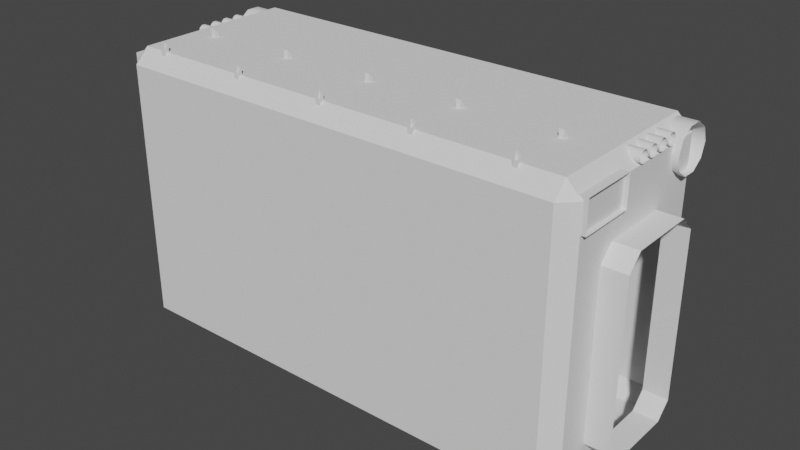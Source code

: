# Source: Corridor.blend  (saved by Blender 3.0.42; exported with 4.5.12 LTS)
import bpy
from mathutils import Matrix  # noqa: F401  (used for matrix-valued properties, if any)

bpy.ops.wm.read_factory_settings(use_empty=True)
scene = bpy.context.scene
scene.name = 'Scene'

# ---- collections
col_collection = bpy.data.collections.new('Collection'); scene.collection.children.link(col_collection)

# ---- world
world_world = bpy.data.worlds.new('World'); scene.world = world_world
world_world.use_nodes = True; world_world.node_tree.nodes.clear()
_N = world_world.node_tree.nodes; _L = world_world.node_tree.links
n0 = _N.new('ShaderNodeOutputWorld'); n0.name = 'World Output'; n0.location = (300, 300)
n1 = _N.new('ShaderNodeBackground'); n1.name = 'Background'; n1.location = (10, 300)
n1.inputs[0].default_value = (0.05088, 0.05088, 0.05088, 1.0)
_L.new(n1.outputs[0], n0.inputs[0])
n0.is_active_output = True
world_world.color = (0.05088, 0.05088, 0.05088)
world_world.use_sun_shadow = False
world_world.sun_shadow_jitter_overblur = 0.0

# ---- meshes
me_cube_001 = bpy.data.meshes.new('Cube.001')
me_cube_001.from_pydata([(5.0, -1.0, 1.36), (5.0, 0.7, 1.66), (5.0, -0.7, 1.66), (5.0, -1.0, -2.04), (5.0, -0.7, -2.34), (5.0, 1.0, 1.36), (5.0, 1.0, -2.04), (5.0, 0.7, -2.34), (5.5, -1.0, 1.36), (5.5, 0.7, 1.66), (5.5, -0.7, 1.66), (5.5, -1.0, -2.04), (5.5, -0.7, -2.34), (5.5, 1.0, 1.36), (5.5, 1.0, -2.04), (5.5, 0.7, -2.34), (4.7, 1.999, 2.7), (4.7, 1.699, 3.0), (5.0, 1.696, 2.7), (4.7, 1.999, -2.7), (5.0, 1.695, -2.708), (5.0, -1.696, 2.7), (4.7, -1.7, 3.0), (4.7, -2.0, 2.7), (5.0, -1.696, -2.708), (4.7, -2.0, -2.7), (-4.7, 1.699, 3.0), (-4.7, 1.999, 2.7), (-5.0, 1.699, 2.7), (-5.0, 1.699, -2.7), (-4.7, 1.999, -2.7), (-4.7, -1.7, 3.0), (-5.0, -1.7, 2.7), (-4.7, -2.0, 2.7), (-4.7, -2.0, -2.7), (-5.0, -1.7, -2.7), (-5.0, -1.0, 1.36), (-5.0, -1.0, -2.04), (-5.0, 1.0, -2.04), (-5.0, 0.7, -2.34), (-5.0, -0.7, -2.34), (-5.0, -0.7, 1.66), (-5.0, 1.0, 1.36), (-5.0, 0.7, 1.66), (-0.7019, 1.999, -2.34), (-1.002, 1.999, -2.04), (0.6981, 1.999, -2.34), (0.9981, 1.999, -2.04), (-1.002, 1.999, 1.36), (-0.7019, 1.999, 1.66), (0.9981, 1.999, 1.36), (0.6981, 1.999, 1.66), (-0.7019, 1.821, -2.34), (-1.002, 1.821, -2.04), (0.6981, 1.821, -2.34), (0.9981, 1.821, -2.04), (-1.002, 1.821, 1.36), (-0.7019, 1.821, 1.66), (0.9981, 1.821, 1.36), (0.6981, 1.821, 1.66)], [], [(23, 25, 34, 33), (22, 31, 26, 17), (40, 37, 35, 29, 38, 39), (38, 29, 28, 32, 35, 37, 36, 41, 43, 42), (18, 20, 6, 5, 1, 2, 0, 3, 24, 21), (24, 3, 4, 7, 6, 20), (3, 11, 12, 4), (2, 10, 8, 0), (6, 14, 13, 5), (7, 15, 14, 6), (5, 13, 9, 1), (1, 9, 10, 2), (0, 8, 11, 3), (4, 12, 15, 7), (16, 18, 17), (21, 23, 22), (26, 28, 27), (31, 33, 32), (18, 16, 19, 20), (17, 18, 21, 22), (16, 17, 26, 27), (27, 28, 29, 30), (22, 23, 33, 31), (32, 33, 34, 35), (23, 21, 24, 25), (28, 26, 31, 32), (47, 19, 16, 27, 30, 45, 48, 49, 51, 50), (45, 30, 19, 47, 46, 44), (48, 45, 53, 56), (44, 46, 54, 52), (51, 49, 57, 59), (49, 48, 56, 57), (46, 47, 55, 54), (50, 51, 59, 58), (45, 44, 52, 53), (47, 50, 58, 55), (54, 55, 58, 59, 57, 56, 53, 52)])
_uv = me_cube_001.uv_layers.new(name='UVMap')
_uv.uv.foreach_set('vector', [0.2507, 0.4536, 0.2306, 0.2053, 0.6749, 0.2154, 0.6436, 0.4527, 0.2475, 0.4719, 0.6463, 0.4719, 0.6463, 0.6161, 0.2475, 0.6161, 0.8781, 0.5143, 0.8654, 0.5016, 0.8934, 0.4719, 0.8934, 0.6161, 0.8654, 0.5865, 0.8781, 0.5737, 0.8654, 0.5865, 0.8934, 0.6161, 0.6643, 0.6161, 0.6643, 0.4719, 0.8934, 0.4719, 0.8654, 0.5016, 0.7212, 0.5016, 0.7084, 0.5143, 0.7084, 0.5737, 0.7212, 0.5865, 0.2295, 0.616, 0.0001137, 0.616, 0.02845, 0.5865, 0.1727, 0.5865, 0.1854, 0.5737, 0.1854, 0.5143, 0.1727, 0.5016, 0.02845, 0.5016, 0.0001137, 0.4721, 0.2295, 0.4721, 0.0001137, 0.4721, 0.02845, 0.5016, 0.01572, 0.5143, 0.01572, 0.5737, 0.02845, 0.5865, 0.0001137, 0.616, 0.9158, 0.2798, 0.8936, 0.2798, 0.8936, 0.2609, 0.9158, 0.2609, 0.9158, 0.4498, 0.8936, 0.4498, 0.8936, 0.431, 0.9158, 0.431, 0.9158, 0.6821, 0.8936, 0.6821, 0.8936, 0.5309, 0.9158, 0.5309, 0.9158, 0.7009, 0.8936, 0.7009, 0.8936, 0.6821, 0.9158, 0.6821, 0.9158, 0.5309, 0.8936, 0.5309, 0.8936, 0.5121, 0.9158, 0.5121, 0.9158, 0.5121, 0.8936, 0.5121, 0.8936, 0.4498, 0.9158, 0.4498, 0.9158, 0.431, 0.8936, 0.431, 0.8936, 0.2798, 0.9158, 0.2798, 0.9158, 0.2609, 0.8936, 0.2609, 0.8936, 0.1987, 0.9158, 0.1987, 0.2508, 0.6356, 0.2316, 0.6309, 0.2475, 0.6161, 0.2319, 0.458, 0.2507, 0.4536, 0.2475, 0.4719, 0.6463, 0.6161, 0.6615, 0.6297, 0.6433, 0.6343, 0.6463, 0.4719, 0.6436, 0.4527, 0.6621, 0.458, 0.2316, 0.6309, 0.2508, 0.6356, 0.2329, 0.8789, 0.2133, 0.8778, 0.2475, 0.6161, 0.2295, 0.616, 0.2295, 0.4721, 0.2475, 0.4719, 0.2508, 0.6356, 0.2475, 0.6161, 0.6463, 0.6161, 0.6433, 0.6343, 0.6433, 0.6343, 0.6615, 0.6297, 0.6853, 0.8704, 0.6664, 0.8723, 0.2475, 0.4719, 0.2507, 0.4536, 0.6436, 0.4527, 0.6463, 0.4719, 0.6621, 0.458, 0.6436, 0.4527, 0.6749, 0.2154, 0.6953, 0.2181, 0.2507, 0.4536, 0.2319, 0.458, 0.2107, 0.2066, 0.2306, 0.2053, 0.6643, 0.6161, 0.6463, 0.6161, 0.6463, 0.4719, 0.6643, 0.4719, 0.4053, 0.846, 0.2329, 0.8789, 0.2508, 0.6356, 0.6433, 0.6343, 0.6664, 0.8723, 0.4958, 0.8447, 0.4928, 0.694, 0.4793, 0.6809, 0.4175, 0.6818, 0.4041, 0.6952, 0.4958, 0.8447, 0.6664, 0.8723, 0.2329, 0.8789, 0.4053, 0.846, 0.4189, 0.8595, 0.4825, 0.8585, 0.8985, 0.1783, 0.8936, 0.02217, 0.9025, 0.02485, 0.907, 0.1739, 0.9164, 0.0001137, 0.9855, 0.009197, 0.9812, 0.01687, 0.9152, 0.008912, 0.9831, 0.1985, 0.9148, 0.1968, 0.9189, 0.1881, 0.9783, 0.1898, 0.9148, 0.1968, 0.8985, 0.1783, 0.907, 0.1739, 0.9189, 0.1881, 0.9855, 0.009197, 0.9999, 0.02705, 0.9915, 0.03082, 0.9812, 0.01687, 0.9999, 0.1803, 0.9831, 0.1985, 0.9783, 0.1898, 0.9912, 0.1766, 0.8936, 0.02217, 0.9068, 0.002584, 0.9152, 0.008912, 0.9025, 0.02485, 0.9999, 0.02705, 0.9999, 0.1803, 0.9912, 0.1766, 0.9915, 0.03082, 0.9812, 0.01687, 0.9915, 0.03082, 0.9912, 0.1766, 0.9783, 0.1898, 0.9189, 0.1881, 0.907, 0.1739, 0.9025, 0.02485, 0.9152, 0.008912])
me_cube_001.use_remesh_fix_poles = True
me_cube_001.use_remesh_preserve_attributes = False
me_cube_001.update()
me_cylinder_007 = bpy.data.meshes.new('Cylinder.007')
me_cylinder_007.from_pydata([(-5.036, 0.1209, 2.62e-08), (5.036, 0.1209, 2.62e-08), (-5.036, 0.09785, -0.07109), (5.036, 0.09785, -0.07109), (-5.036, 0.03737, -0.115), (5.036, 0.03737, -0.115), (-5.036, -0.03737, -0.115), (5.036, -0.03737, -0.115), (-5.036, -0.09785, -0.07109), (5.036, -0.09785, -0.07109), (-5.036, -0.1209, 4.062e-08), (5.036, -0.1209, 3.341e-08), (-5.036, -0.09785, 0.07109), (5.036, -0.09785, 0.07109), (-5.036, -0.03737, 0.115), (5.036, -0.03737, 0.115), (-5.036, 0.03737, 0.115), (5.036, 0.03737, 0.115), (-5.036, 0.09785, 0.07109), (5.036, 0.09785, 0.07109)], [], [(0, 1, 3, 2), (2, 3, 5, 4), (4, 5, 7, 6), (6, 7, 9, 8), (8, 9, 11, 10), (10, 11, 13, 12), (12, 13, 15, 14), (14, 15, 17, 16), (16, 17, 19, 18), (18, 19, 1, 0)])
me_cylinder_007.polygons.foreach_set('use_smooth', [True] * 10)
_uv = me_cylinder_007.uv_layers.new(name='UVMap')
_uv.uv.foreach_set('vector', [0.1395, 0.000291, 0.1395, 0.999, 0.122, 0.9991, 0.122, 0.0004156, 0.122, 0.0004156, 0.122, 0.9991, 0.1046, 0.9992, 0.1046, 0.0005402, 0.1046, 0.0005402, 0.1046, 0.9992, 0.08719, 0.9993, 0.08719, 0.0006649, 0.08719, 0.0006649, 0.08719, 0.9993, 0.06976, 0.9995, 0.06976, 0.0007895, 0.06976, 0.0007895, 0.06976, 0.9995, 0.05233, 0.9996, 0.05233, 0.0009141, 0.05233, 0.0009141, 0.05233, 0.9996, 0.0349, 0.9997, 0.0349, 0.001039, 0.0349, 0.001039, 0.0349, 0.9997, 0.01747, 0.9998, 0.01747, 0.001163, 0.01747, 0.001163, 0.01747, 0.9998, 4.175e-05, 1.0, 4.178e-05, 0.001288, 0.1743, 4.175e-05, 0.1743, 0.9987, 0.1569, 0.9988, 0.1569, 0.0001664, 0.1569, 0.0001664, 0.1569, 0.9988, 0.1395, 0.999, 0.1395, 0.000291])
me_cylinder_007.use_remesh_fix_poles = True
me_cylinder_007.use_remesh_preserve_attributes = False
me_cylinder_007.update()
me_cylinder_008 = bpy.data.meshes.new('Cylinder.008')
me_cylinder_008.from_pydata([(-5.036, 0.1209, 2.62e-08), (5.036, 0.1209, 2.62e-08), (-5.036, 0.09785, -0.07109), (5.036, 0.09785, -0.07109), (-5.036, 0.03737, -0.115), (5.036, 0.03737, -0.115), (-5.036, -0.03737, -0.115), (5.036, -0.03737, -0.115), (-5.036, -0.09785, -0.07109), (5.036, -0.09785, -0.07109), (-5.036, -0.1209, 4.062e-08), (5.036, -0.1209, 3.341e-08), (-5.036, -0.09785, 0.07109), (5.036, -0.09785, 0.07109), (-5.036, -0.03737, 0.115), (5.036, -0.03737, 0.115), (-5.036, 0.03737, 0.115), (5.036, 0.03737, 0.115), (-5.036, 0.09785, 0.07109), (5.036, 0.09785, 0.07109)], [], [(0, 1, 3, 2), (2, 3, 5, 4), (4, 5, 7, 6), (6, 7, 9, 8), (8, 9, 11, 10), (10, 11, 13, 12), (12, 13, 15, 14), (14, 15, 17, 16), (16, 17, 19, 18), (18, 19, 1, 0)])
me_cylinder_008.polygons.foreach_set('use_smooth', [True] * 10)
_uv = me_cylinder_008.uv_layers.new(name='UVMap')
_uv.uv.foreach_set('vector', [0.1395, 0.000291, 0.1395, 0.999, 0.122, 0.9991, 0.122, 0.0004156, 0.122, 0.0004156, 0.122, 0.9991, 0.1046, 0.9992, 0.1046, 0.0005402, 0.1046, 0.0005402, 0.1046, 0.9992, 0.08719, 0.9993, 0.08719, 0.0006649, 0.08719, 0.0006649, 0.08719, 0.9993, 0.06976, 0.9995, 0.06976, 0.0007895, 0.06976, 0.0007895, 0.06976, 0.9995, 0.05233, 0.9996, 0.05233, 0.0009141, 0.05233, 0.0009141, 0.05233, 0.9996, 0.0349, 0.9997, 0.0349, 0.001039, 0.0349, 0.001039, 0.0349, 0.9997, 0.01747, 0.9998, 0.01747, 0.001163, 0.01747, 0.001163, 0.01747, 0.9998, 4.175e-05, 1.0, 4.178e-05, 0.001288, 0.1743, 4.175e-05, 0.1743, 0.9987, 0.1569, 0.9988, 0.1569, 0.0001664, 0.1569, 0.0001664, 0.1569, 0.9988, 0.1395, 0.999, 0.1395, 0.000291])
me_cylinder_008.use_remesh_fix_poles = True
me_cylinder_008.use_remesh_preserve_attributes = False
me_cylinder_008.update()
me_cylinder_009 = bpy.data.meshes.new('Cylinder.009')
me_cylinder_009.from_pydata([(-5.036, 0.1209, 2.62e-08), (5.036, 0.1209, 2.62e-08), (-5.036, 0.09785, -0.07109), (5.036, 0.09785, -0.07109), (-5.036, 0.03737, -0.115), (5.036, 0.03737, -0.115), (-5.036, -0.03737, -0.115), (5.036, -0.03737, -0.115), (-5.036, -0.09785, -0.07109), (5.036, -0.09785, -0.07109), (-5.036, -0.1209, 4.062e-08), (5.036, -0.1209, 3.341e-08), (-5.036, -0.09785, 0.07109), (5.036, -0.09785, 0.07109), (-5.036, -0.03737, 0.115), (5.036, -0.03737, 0.115), (-5.036, 0.03737, 0.115), (5.036, 0.03737, 0.115), (-5.036, 0.09785, 0.07109), (5.036, 0.09785, 0.07109)], [], [(0, 1, 3, 2), (2, 3, 5, 4), (4, 5, 7, 6), (6, 7, 9, 8), (8, 9, 11, 10), (10, 11, 13, 12), (12, 13, 15, 14), (14, 15, 17, 16), (16, 17, 19, 18), (18, 19, 1, 0)])
me_cylinder_009.polygons.foreach_set('use_smooth', [True] * 10)
_uv = me_cylinder_009.uv_layers.new(name='UVMap')
_uv.uv.foreach_set('vector', [0.1395, 0.000291, 0.1395, 0.999, 0.122, 0.9991, 0.122, 0.0004156, 0.122, 0.0004156, 0.122, 0.9991, 0.1046, 0.9992, 0.1046, 0.0005402, 0.1046, 0.0005402, 0.1046, 0.9992, 0.08719, 0.9993, 0.08719, 0.0006649, 0.08719, 0.0006649, 0.08719, 0.9993, 0.06976, 0.9995, 0.06976, 0.0007895, 0.06976, 0.0007895, 0.06976, 0.9995, 0.05233, 0.9996, 0.05233, 0.0009141, 0.05233, 0.0009141, 0.05233, 0.9996, 0.0349, 0.9997, 0.0349, 0.001039, 0.0349, 0.001039, 0.0349, 0.9997, 0.01747, 0.9998, 0.01747, 0.001163, 0.01747, 0.001163, 0.01747, 0.9998, 4.175e-05, 1.0, 4.178e-05, 0.001288, 0.1743, 4.175e-05, 0.1743, 0.9987, 0.1569, 0.9988, 0.1569, 0.0001664, 0.1569, 0.0001664, 0.1569, 0.9988, 0.1395, 0.999, 0.1395, 0.000291])
me_cylinder_009.use_remesh_fix_poles = True
me_cylinder_009.use_remesh_preserve_attributes = False
me_cylinder_009.update()
me_cylinder_010 = bpy.data.meshes.new('Cylinder.010')
me_cylinder_010.from_pydata([(-5.036, 0.1209, 2.62e-08), (5.036, 0.1209, 2.62e-08), (-5.036, 0.09785, -0.07109), (5.036, 0.09785, -0.07109), (-5.036, 0.03737, -0.115), (5.036, 0.03737, -0.115), (-5.036, -0.03737, -0.115), (5.036, -0.03737, -0.115), (-5.036, -0.09785, -0.07109), (5.036, -0.09785, -0.07109), (-5.036, -0.1209, 4.062e-08), (5.036, -0.1209, 3.341e-08), (-5.036, -0.09785, 0.07109), (5.036, -0.09785, 0.07109), (-5.036, -0.03737, 0.115), (5.036, -0.03737, 0.115), (-5.036, 0.03737, 0.115), (5.036, 0.03737, 0.115), (-5.036, 0.09785, 0.07109), (5.036, 0.09785, 0.07109)], [], [(0, 1, 3, 2), (2, 3, 5, 4), (4, 5, 7, 6), (6, 7, 9, 8), (8, 9, 11, 10), (10, 11, 13, 12), (12, 13, 15, 14), (14, 15, 17, 16), (16, 17, 19, 18), (18, 19, 1, 0)])
me_cylinder_010.polygons.foreach_set('use_smooth', [True] * 10)
_uv = me_cylinder_010.uv_layers.new(name='UVMap')
_uv.uv.foreach_set('vector', [0.1395, 0.000291, 0.1395, 0.999, 0.122, 0.9991, 0.122, 0.0004156, 0.122, 0.0004156, 0.122, 0.9991, 0.1046, 0.9992, 0.1046, 0.0005402, 0.1046, 0.0005402, 0.1046, 0.9992, 0.08719, 0.9993, 0.08719, 0.0006649, 0.08719, 0.0006649, 0.08719, 0.9993, 0.06976, 0.9995, 0.06976, 0.0007895, 0.06976, 0.0007895, 0.06976, 0.9995, 0.05233, 0.9996, 0.05233, 0.0009141, 0.05233, 0.0009141, 0.05233, 0.9996, 0.0349, 0.9997, 0.0349, 0.001039, 0.0349, 0.001039, 0.0349, 0.9997, 0.01747, 0.9998, 0.01747, 0.001163, 0.01747, 0.001163, 0.01747, 0.9998, 4.175e-05, 1.0, 4.178e-05, 0.001288, 0.1743, 4.175e-05, 0.1743, 0.9987, 0.1569, 0.9988, 0.1569, 0.0001664, 0.1569, 0.0001664, 0.1569, 0.9988, 0.1395, 0.999, 0.1395, 0.000291])
me_cylinder_010.use_remesh_fix_poles = True
me_cylinder_010.use_remesh_preserve_attributes = False
me_cylinder_010.update()
me_cylinder_011 = bpy.data.meshes.new('Cylinder.011')
me_cylinder_011.from_pydata([(-5.138, 0.4698, 1.018e-07), (5.138, 0.4698, 1.018e-07), (-5.138, 0.38, -0.2761), (5.138, 0.38, -0.2761), (-5.138, 0.1452, -0.4468), (5.138, 0.1452, -0.4468), (-5.138, -0.1452, -0.4468), (5.138, -0.1452, -0.4468), (-5.138, -0.38, -0.2761), (5.138, -0.38, -0.2761), (-5.138, -0.4698, 1.578e-07), (5.138, -0.4698, 1.298e-07), (-5.138, -0.38, 0.2761), (5.138, -0.38, 0.2761), (-5.138, -0.1452, 0.4468), (5.138, -0.1452, 0.4468), (-5.138, 0.1452, 0.4468), (5.138, 0.1452, 0.4468), (-5.138, 0.38, 0.2761), (5.138, 0.38, 0.2761)], [], [(0, 1, 3, 2), (2, 3, 5, 4), (4, 5, 7, 6), (6, 7, 9, 8), (8, 9, 11, 10), (10, 11, 13, 12), (12, 13, 15, 14), (14, 15, 17, 16), (16, 17, 19, 18), (18, 19, 1, 0)])
me_cylinder_011.polygons.foreach_set('use_smooth', [True] * 10)
_uv = me_cylinder_011.uv_layers.new(name='UVMap')
_uv.uv.foreach_set('vector', [5.366e-05, 0.05656, 0.9999, 0.05656, 0.9999, 0.08481, 5.347e-05, 0.08481, 5.347e-05, 0.08481, 0.9999, 0.08481, 0.9999, 0.1131, 5.329e-05, 0.1131, 5.329e-05, 0.1131, 0.9999, 0.1131, 0.9999, 0.1413, 5.334e-05, 0.1413, 5.334e-05, 0.1413, 0.9999, 0.1413, 0.9999, 0.1696, 5.324e-05, 0.1696, 5.324e-05, 0.1696, 0.9999, 0.1696, 0.9999, 0.1978, 5.315e-05, 0.1978, 5.315e-05, 0.1978, 0.9999, 0.1978, 0.9999, 0.2261, 5.315e-05, 0.2261, 5.315e-05, 0.2261, 0.9999, 0.2261, 0.9999, 0.2543, 5.315e-05, 0.2543, 5.315e-05, 0.2543, 0.9999, 0.2543, 0.9999, 0.2826, 5.32e-05, 0.2826, 5.412e-05, 5.315e-05, 0.9999, 6.192e-05, 0.9999, 0.02831, 5.385e-05, 0.02831, 5.385e-05, 0.02831, 0.9999, 0.02831, 0.9999, 0.05656, 5.366e-05, 0.05656])
me_cylinder_011.use_remesh_fix_poles = True
me_cylinder_011.use_remesh_preserve_attributes = False
me_cylinder_011.update()
me_cube_031 = bpy.data.meshes.new('Cube.031')
me_cube_031.from_pydata([(-5.091, -0.5886, -0.3176), (-5.091, -0.5886, 0.3176), (-5.091, 0.5886, -0.3176), (-5.091, 0.5886, 0.3176), (5.091, -0.5886, -0.3176), (5.091, -0.5886, 0.3176), (5.091, 0.5886, -0.3176), (5.091, 0.5886, 0.3176)], [], [(2, 3, 7, 6), (4, 5, 1, 0), (2, 6, 4, 0), (7, 3, 1, 5)])
_uv = me_cube_031.uv_layers.new(name='UVMap')
_uv.uv.foreach_set('vector', [0.178, 5.966e-05, 0.2404, 5.966e-05, 0.2404, 0.9999, 0.178, 0.9999, 0.06244, 0.9999, 5.973e-05, 0.9999, 5.966e-05, 5.97e-05, 0.06244, 5.97e-05, 0.178, 5.966e-05, 0.178, 0.9999, 0.06244, 0.9999, 0.06244, 5.97e-05, 0.2404, 0.9999, 0.2404, 5.966e-05, 0.356, 5.966e-05, 0.356, 0.9999])
me_cube_031.use_remesh_fix_poles = True
me_cube_031.use_remesh_preserve_attributes = False
me_cube_031.update()
me_cube_032 = bpy.data.meshes.new('Cube.032')
me_cube_032.from_pydata([(-0.04949, -0.6807, -0.0495), (-0.04949, -0.5817, 0.0495), (-0.04949, 0.6751, -0.0495), (-0.04949, 0.5761, 0.0495), (0.04949, -0.6807, -0.0495), (0.04949, -0.5817, 0.0495), (0.04949, 0.6751, -0.0495), (0.04949, 0.5761, 0.0495), (-0.04949, -0.6807, 0.9505), (-0.04949, -0.5817, 1.049), (0.04949, -0.6807, 0.9505), (0.04949, -0.5817, 1.049), (-0.04949, 0.6751, 0.9505), (-0.04949, 0.5761, 1.049), (0.04949, 0.6751, 0.9505), (0.04949, 0.5761, 1.049)], [], [(0, 1, 3, 2), (3, 7, 15, 13), (6, 7, 5, 4), (5, 1, 9, 11), (2, 6, 4, 0), (7, 3, 1, 5), (4, 5, 11, 10), (1, 0, 8, 9), (0, 4, 10, 8), (2, 3, 13, 12), (7, 6, 14, 15), (6, 2, 12, 14)])
_uv = me_cube_032.uv_layers.new(name='UVMap')
_uv.uv.foreach_set('vector', [0.07421, 0.3307, 0.1093, 0.3314, 0.0908, 0.6649, 0.06522, 0.6661, 0.0908, 0.6649, 0.121, 0.6648, 0.1365, 0.9877, 0.1045, 0.9892, 0.03548, 0.6645, 3.694e-05, 0.6639, 0.01603, 0.3305, 0.04463, 0.3294, 0.1365, 0.3315, 0.1093, 0.3314, 0.1094, 0.005825, 0.1356, 0.005898, 0.06522, 0.6661, 0.03548, 0.6645, 0.04463, 0.3294, 0.07421, 0.3307, 0.121, 0.6648, 0.0908, 0.6649, 0.1093, 0.3314, 0.1365, 0.3315, 0.04463, 0.3294, 0.01603, 0.3305, 0.006893, 3.694e-05, 0.04051, 0.03184, 0.1093, 0.3314, 0.07421, 0.3307, 0.08294, 0.03157, 0.1094, 0.005825, 0.07421, 0.3307, 0.04463, 0.3294, 0.04051, 0.03184, 0.08294, 0.03157, 0.06522, 0.6661, 0.0908, 0.6649, 0.1045, 0.9892, 0.07707, 0.9644, 3.694e-05, 0.6639, 0.03548, 0.6645, 0.03447, 0.9666, 0.001333, 1.0, 0.03548, 0.6645, 0.06522, 0.6661, 0.07707, 0.9644, 0.03447, 0.9666])
me_cube_032.use_remesh_fix_poles = True
me_cube_032.use_remesh_preserve_attributes = False
me_cube_032.update()
me_cube_033 = bpy.data.meshes.new('Cube.033')
me_cube_033.from_pydata([(-0.04949, -0.6807, -0.0495), (-0.04949, -0.5817, 0.0495), (-0.04949, 0.6751, -0.0495), (-0.04949, 0.5761, 0.0495), (0.04949, -0.6807, -0.0495), (0.04949, -0.5817, 0.0495), (0.04949, 0.6751, -0.0495), (0.04949, 0.5761, 0.0495), (-0.04949, -0.6807, 0.9505), (-0.04949, -0.5817, 1.049), (0.04949, -0.6807, 0.9505), (0.04949, -0.5817, 1.049), (-0.04949, 0.6751, 0.9505), (-0.04949, 0.5761, 1.049), (0.04949, 0.6751, 0.9505), (0.04949, 0.5761, 1.049)], [], [(0, 1, 3, 2), (3, 7, 15, 13), (6, 7, 5, 4), (5, 1, 9, 11), (2, 6, 4, 0), (7, 3, 1, 5), (4, 5, 11, 10), (1, 0, 8, 9), (0, 4, 10, 8), (2, 3, 13, 12), (7, 6, 14, 15), (6, 2, 12, 14)])
_uv = me_cube_033.uv_layers.new(name='UVMap')
_uv.uv.foreach_set('vector', [0.07421, 0.3307, 0.1093, 0.3314, 0.0908, 0.6649, 0.06522, 0.6661, 0.0908, 0.6649, 0.121, 0.6648, 0.1365, 0.9877, 0.1045, 0.9892, 0.03548, 0.6645, 3.694e-05, 0.6639, 0.01603, 0.3305, 0.04463, 0.3294, 0.1365, 0.3315, 0.1093, 0.3314, 0.1094, 0.005825, 0.1356, 0.005898, 0.06522, 0.6661, 0.03548, 0.6645, 0.04463, 0.3294, 0.07421, 0.3307, 0.121, 0.6648, 0.0908, 0.6649, 0.1093, 0.3314, 0.1365, 0.3315, 0.04463, 0.3294, 0.01603, 0.3305, 0.006893, 3.694e-05, 0.04051, 0.03184, 0.1093, 0.3314, 0.07421, 0.3307, 0.08294, 0.03157, 0.1094, 0.005825, 0.07421, 0.3307, 0.04463, 0.3294, 0.04051, 0.03184, 0.08294, 0.03157, 0.06522, 0.6661, 0.0908, 0.6649, 0.1045, 0.9892, 0.07707, 0.9644, 3.694e-05, 0.6639, 0.03548, 0.6645, 0.03447, 0.9666, 0.001333, 1.0, 0.03548, 0.6645, 0.06522, 0.6661, 0.07707, 0.9644, 0.03447, 0.9666])
me_cube_033.use_remesh_fix_poles = True
me_cube_033.use_remesh_preserve_attributes = False
me_cube_033.update()
me_cube_034 = bpy.data.meshes.new('Cube.034')
me_cube_034.from_pydata([(-0.04949, -0.6807, -0.0495), (-0.04949, -0.5817, 0.0495), (-0.04949, 0.6751, -0.0495), (-0.04949, 0.5761, 0.0495), (0.04949, -0.6807, -0.0495), (0.04949, -0.5817, 0.0495), (0.04949, 0.6751, -0.0495), (0.04949, 0.5761, 0.0495), (-0.04949, -0.6807, 0.9505), (-0.04949, -0.5817, 1.049), (0.04949, -0.6807, 0.9505), (0.04949, -0.5817, 1.049), (-0.04949, 0.6751, 0.9505), (-0.04949, 0.5761, 1.049), (0.04949, 0.6751, 0.9505), (0.04949, 0.5761, 1.049)], [], [(0, 1, 3, 2), (3, 7, 15, 13), (6, 7, 5, 4), (5, 1, 9, 11), (2, 6, 4, 0), (7, 3, 1, 5), (4, 5, 11, 10), (1, 0, 8, 9), (0, 4, 10, 8), (2, 3, 13, 12), (7, 6, 14, 15), (6, 2, 12, 14)])
_uv = me_cube_034.uv_layers.new(name='UVMap')
_uv.uv.foreach_set('vector', [0.07421, 0.3307, 0.1093, 0.3314, 0.0908, 0.6649, 0.06522, 0.6661, 0.0908, 0.6649, 0.121, 0.6648, 0.1365, 0.9877, 0.1045, 0.9892, 0.03548, 0.6645, 3.694e-05, 0.6639, 0.01603, 0.3305, 0.04463, 0.3294, 0.1365, 0.3315, 0.1093, 0.3314, 0.1094, 0.005825, 0.1356, 0.005898, 0.06522, 0.6661, 0.03548, 0.6645, 0.04463, 0.3294, 0.07421, 0.3307, 0.121, 0.6648, 0.0908, 0.6649, 0.1093, 0.3314, 0.1365, 0.3315, 0.04463, 0.3294, 0.01603, 0.3305, 0.006893, 3.694e-05, 0.04051, 0.03184, 0.1093, 0.3314, 0.07421, 0.3307, 0.08294, 0.03157, 0.1094, 0.005825, 0.07421, 0.3307, 0.04463, 0.3294, 0.04051, 0.03184, 0.08294, 0.03157, 0.06522, 0.6661, 0.0908, 0.6649, 0.1045, 0.9892, 0.07707, 0.9644, 3.694e-05, 0.6639, 0.03548, 0.6645, 0.03447, 0.9666, 0.001333, 1.0, 0.03548, 0.6645, 0.06522, 0.6661, 0.07707, 0.9644, 0.03447, 0.9666])
me_cube_034.use_remesh_fix_poles = True
me_cube_034.use_remesh_preserve_attributes = False
me_cube_034.update()
me_cube_035 = bpy.data.meshes.new('Cube.035')
me_cube_035.from_pydata([(-0.04949, -0.6807, -0.0495), (-0.04949, -0.5817, 0.0495), (-0.04949, 0.6751, -0.0495), (-0.04949, 0.5761, 0.0495), (0.04949, -0.6807, -0.0495), (0.04949, -0.5817, 0.0495), (0.04949, 0.6751, -0.0495), (0.04949, 0.5761, 0.0495), (-0.04949, -0.6807, 0.9505), (-0.04949, -0.5817, 1.049), (0.04949, -0.6807, 0.9505), (0.04949, -0.5817, 1.049), (-0.04949, 0.6751, 0.9505), (-0.04949, 0.5761, 1.049), (0.04949, 0.6751, 0.9505), (0.04949, 0.5761, 1.049)], [], [(0, 1, 3, 2), (3, 7, 15, 13), (6, 7, 5, 4), (5, 1, 9, 11), (2, 6, 4, 0), (7, 3, 1, 5), (4, 5, 11, 10), (1, 0, 8, 9), (0, 4, 10, 8), (2, 3, 13, 12), (7, 6, 14, 15), (6, 2, 12, 14)])
_uv = me_cube_035.uv_layers.new(name='UVMap')
_uv.uv.foreach_set('vector', [0.07421, 0.3307, 0.1093, 0.3314, 0.0908, 0.6649, 0.06522, 0.6661, 0.0908, 0.6649, 0.121, 0.6648, 0.1365, 0.9877, 0.1045, 0.9892, 0.03548, 0.6645, 3.694e-05, 0.6639, 0.01603, 0.3305, 0.04463, 0.3294, 0.1365, 0.3315, 0.1093, 0.3314, 0.1094, 0.005825, 0.1356, 0.005898, 0.06522, 0.6661, 0.03548, 0.6645, 0.04463, 0.3294, 0.07421, 0.3307, 0.121, 0.6648, 0.0908, 0.6649, 0.1093, 0.3314, 0.1365, 0.3315, 0.04463, 0.3294, 0.01603, 0.3305, 0.006893, 3.694e-05, 0.04051, 0.03184, 0.1093, 0.3314, 0.07421, 0.3307, 0.08294, 0.03157, 0.1094, 0.005825, 0.07421, 0.3307, 0.04463, 0.3294, 0.04051, 0.03184, 0.08294, 0.03157, 0.06522, 0.6661, 0.0908, 0.6649, 0.1045, 0.9892, 0.07707, 0.9644, 3.694e-05, 0.6639, 0.03548, 0.6645, 0.03447, 0.9666, 0.001333, 1.0, 0.03548, 0.6645, 0.06522, 0.6661, 0.07707, 0.9644, 0.03447, 0.9666])
me_cube_035.use_remesh_fix_poles = True
me_cube_035.use_remesh_preserve_attributes = False
me_cube_035.update()
me_cube_036 = bpy.data.meshes.new('Cube.036')
me_cube_036.from_pydata([(-0.04949, -0.6807, -0.0495), (-0.04949, -0.5817, 0.0495), (-0.04949, 0.6751, -0.0495), (-0.04949, 0.5761, 0.0495), (0.04949, -0.6807, -0.0495), (0.04949, -0.5817, 0.0495), (0.04949, 0.6751, -0.0495), (0.04949, 0.5761, 0.0495), (-0.04949, -0.6807, 0.9505), (-0.04949, -0.5817, 1.049), (0.04949, -0.6807, 0.9505), (0.04949, -0.5817, 1.049), (-0.04949, 0.6751, 0.9505), (-0.04949, 0.5761, 1.049), (0.04949, 0.6751, 0.9505), (0.04949, 0.5761, 1.049)], [], [(0, 1, 3, 2), (3, 7, 15, 13), (6, 7, 5, 4), (5, 1, 9, 11), (2, 6, 4, 0), (7, 3, 1, 5), (4, 5, 11, 10), (1, 0, 8, 9), (0, 4, 10, 8), (2, 3, 13, 12), (7, 6, 14, 15), (6, 2, 12, 14)])
_uv = me_cube_036.uv_layers.new(name='UVMap')
_uv.uv.foreach_set('vector', [0.07421, 0.3307, 0.1093, 0.3314, 0.0908, 0.6649, 0.06522, 0.6661, 0.0908, 0.6649, 0.121, 0.6648, 0.1365, 0.9877, 0.1045, 0.9892, 0.03548, 0.6645, 3.694e-05, 0.6639, 0.01603, 0.3305, 0.04463, 0.3294, 0.1365, 0.3315, 0.1093, 0.3314, 0.1094, 0.005825, 0.1356, 0.005898, 0.06522, 0.6661, 0.03548, 0.6645, 0.04463, 0.3294, 0.07421, 0.3307, 0.121, 0.6648, 0.0908, 0.6649, 0.1093, 0.3314, 0.1365, 0.3315, 0.04463, 0.3294, 0.01603, 0.3305, 0.006893, 3.694e-05, 0.04051, 0.03184, 0.1093, 0.3314, 0.07421, 0.3307, 0.08294, 0.03157, 0.1094, 0.005825, 0.07421, 0.3307, 0.04463, 0.3294, 0.04051, 0.03184, 0.08294, 0.03157, 0.06522, 0.6661, 0.0908, 0.6649, 0.1045, 0.9892, 0.07707, 0.9644, 3.694e-05, 0.6639, 0.03548, 0.6645, 0.03447, 0.9666, 0.001333, 1.0, 0.03548, 0.6645, 0.06522, 0.6661, 0.07707, 0.9644, 0.03447, 0.9666])
me_cube_036.use_remesh_fix_poles = True
me_cube_036.use_remesh_preserve_attributes = False
me_cube_036.update()
me_cube_002 = bpy.data.meshes.new('Cube.002')
me_cube_002.from_pydata([(4.7, 1.999, -2.7), (5.0, 1.695, -2.708), (4.7, 1.699, -3.0), (4.7, -1.7, -3.0), (5.0, -1.696, -2.708), (4.7, -2.0, -2.7), (-5.0, 1.699, -2.7), (-4.7, 1.999, -2.7), (-4.7, 1.699, -3.0), (-4.7, -2.0, -2.7), (-5.0, -1.7, -2.7), (-4.7, -1.7, -3.0)], [], [(11, 3, 2, 8), (0, 2, 1), (3, 5, 4), (6, 8, 7), (9, 11, 10), (1, 2, 3, 4), (2, 0, 7, 8), (8, 6, 10, 11), (5, 3, 11, 9)])
_uv = me_cube_002.uv_layers.new(name='UVMap')
_uv.uv.foreach_set('vector', [0.3817, 0.04369, 0.3831, 0.949, 0.04441, 0.9568, 0.04394, 0.05166, 6.526e-05, 0.9655, 0.04441, 0.9568, 0.037, 0.9999, 0.3831, 0.949, 0.426, 0.9576, 0.3909, 0.9935, 0.03554, 0.006581, 0.04394, 0.05166, 0.00102, 0.04286, 0.426, 0.03481, 0.3817, 0.04369, 0.3897, 6.526e-05, 0.037, 0.9999, 0.04441, 0.9568, 0.3831, 0.949, 0.3909, 0.9935, 0.04441, 0.9568, 6.526e-05, 0.9655, 0.00102, 0.04286, 0.04394, 0.05166, 0.04394, 0.05166, 0.03554, 0.006581, 0.3897, 6.526e-05, 0.3817, 0.04369, 0.426, 0.9576, 0.3831, 0.949, 0.3817, 0.04369, 0.426, 0.03481])
me_cube_002.use_remesh_fix_poles = True
me_cube_002.use_remesh_preserve_attributes = False
me_cube_002.update()

# ---- objects
ob_room = bpy.data.objects.new('Room', me_cube_001)
ob_cylinder = bpy.data.objects.new('Cylinder', me_cylinder_007)
ob_cylinder_001 = bpy.data.objects.new('Cylinder.001', me_cylinder_008)
ob_cylinder_002 = bpy.data.objects.new('Cylinder.002', me_cylinder_009)
ob_cylinder_003 = bpy.data.objects.new('Cylinder.003', me_cylinder_010)
ob_cylinder_004 = bpy.data.objects.new('Cylinder.004', me_cylinder_011)
ob_cube = bpy.data.objects.new('Cube', me_cube_031)
ob_cube_001 = bpy.data.objects.new('Cube.001', me_cube_032)
ob_cube_002 = bpy.data.objects.new('Cube.002', me_cube_033)
ob_cube_003 = bpy.data.objects.new('Cube.003', me_cube_034)
ob_cube_004 = bpy.data.objects.new('Cube.004', me_cube_035)
ob_cube_005 = bpy.data.objects.new('Cube.005', me_cube_036)
ob_room_001 = bpy.data.objects.new('Room.001', me_cube_002)

# ---- transforms, parenting, visibility, modifiers, constraints
ob_room.location = (0.0, 0.0, 0.0)
ob_cylinder.location = (0.0, 0.0, 2.843)
ob_cylinder_001.location = (0.0, 0.3, 2.843)
ob_cylinder_002.location = (0.0, 0.6, 2.843)
ob_cylinder_003.location = (0.0, 0.9, 2.843)
ob_cylinder_004.location = (0.0, 1.477, 2.507)
ob_cube.location = (5.854e-16, -1.093, 2.464)
ob_cube_001.location = (-4.144, -1.089, 2.107)
ob_cube_002.location = (-2.144, -1.089, 2.107)
ob_cube_003.location = (-0.1444, -1.089, 2.107)
ob_cube_004.location = (1.856, -1.089, 2.107)
ob_cube_005.location = (3.856, -1.089, 2.107)
ob_room_001.location = (0.0, 0.0, 0.0)

# ---- collection membership
col_collection.objects.link(ob_room)
col_collection.objects.link(ob_cylinder)
col_collection.objects.link(ob_cylinder_001)
col_collection.objects.link(ob_cylinder_002)
col_collection.objects.link(ob_cylinder_003)
col_collection.objects.link(ob_cylinder_004)
col_collection.objects.link(ob_cube)
col_collection.objects.link(ob_cube_001)
col_collection.objects.link(ob_cube_002)
col_collection.objects.link(ob_cube_003)
col_collection.objects.link(ob_cube_004)
col_collection.objects.link(ob_cube_005)
col_collection.objects.link(ob_room_001)

# ---- scene / render settings (as saved in the file)
scene.frame_start = 1; scene.frame_end = 250; scene.frame_set(87)
scene.render.engine = 'BLENDER_EEVEE_NEXT'
scene.cycles.sampling_pattern = 'TABULATED_SOBOL'
scene.cycles.use_light_tree = False
scene.view_settings.view_transform = 'Filmic'
bpy.context.view_layer.update()

# ---- added for rendering (the .blend has no active camera and no usable light): camera, sun
cam_auto = bpy.data.cameras.new('AutoCamera')
cam_auto.lens = 50.0
cam_auto.sensor_width = 36.0
cam_auto.clip_end = 1000.0
ob_auto_camera = bpy.data.objects.new('AutoCamera', cam_auto)
scene.collection.objects.link(ob_auto_camera)
ob_auto_camera.location = (12.1398, -14.3508, 9.64529)
ob_auto_camera.rotation_euler = (1.09748, -7.21219e-08, 0.694738)
scene.camera = ob_auto_camera
light_auto_sun = bpy.data.lights.new('AutoSun', 'SUN')
light_auto_sun.energy = 3.0
light_auto_sun.angle = 0.0523599
ob_auto_sun = bpy.data.objects.new('AutoSun', light_auto_sun)
scene.collection.objects.link(ob_auto_sun)
ob_auto_sun.rotation_euler = (0.872665, 0.174533, 0.523599)
bpy.context.view_layer.update()
